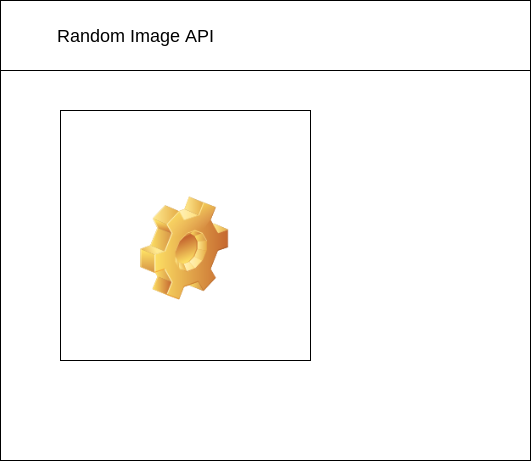

The diagram above was exported from draw.io. Its source (the exported page's mxGraphModel, read from the mxfile embedded in the PNG):
<mxGraphModel dx="594" dy="561" grid="1" gridSize="10" guides="1" tooltips="1" connect="1" arrows="1" fold="1" page="1" pageScale="1" pageWidth="827" pageHeight="1169" math="0" shadow="0">
  <root>
    <mxCell id="0" />
    <mxCell id="1" parent="0" />
    <mxCell id="2" value="" style="verticalLabelPosition=bottom;verticalAlign=top;html=1;shape=mxgraph.basic.rect;fillColor2=none;strokeWidth=1;size=20;indent=5;" parent="1" vertex="1">
      <mxGeometry x="80" y="10" width="530" height="460" as="geometry" />
    </mxCell>
    <mxCell id="3" value="" style="verticalLabelPosition=bottom;verticalAlign=top;html=1;shape=mxgraph.basic.rect;fillColor2=none;strokeWidth=1;size=20;indent=5;" parent="1" vertex="1">
      <mxGeometry x="80" y="10" width="530" height="70" as="geometry" />
    </mxCell>
    <mxCell id="4" value="&lt;font style=&quot;font-size: 18px&quot;&gt;Random Image API&lt;/font&gt;" style="text;html=1;resizable=0;autosize=1;align=center;verticalAlign=middle;points=[];fillColor=none;strokeColor=none;rounded=0;" parent="1" vertex="1">
      <mxGeometry x="130" y="35" width="170" height="20" as="geometry" />
    </mxCell>
    <mxCell id="16" value="" style="whiteSpace=wrap;html=1;aspect=fixed;" vertex="1" parent="1">
      <mxGeometry x="140" y="120" width="250" height="250" as="geometry" />
    </mxCell>
    <mxCell id="18" value="" style="shape=image;html=1;verticalLabelPosition=bottom;verticalAlign=top;imageAspect=1;aspect=fixed;image=img/clipart/Gear_128x128.png" vertex="1" parent="1">
      <mxGeometry x="220" y="206.54" width="88.2" height="103.46" as="geometry" />
    </mxCell>
  </root>
</mxGraphModel>